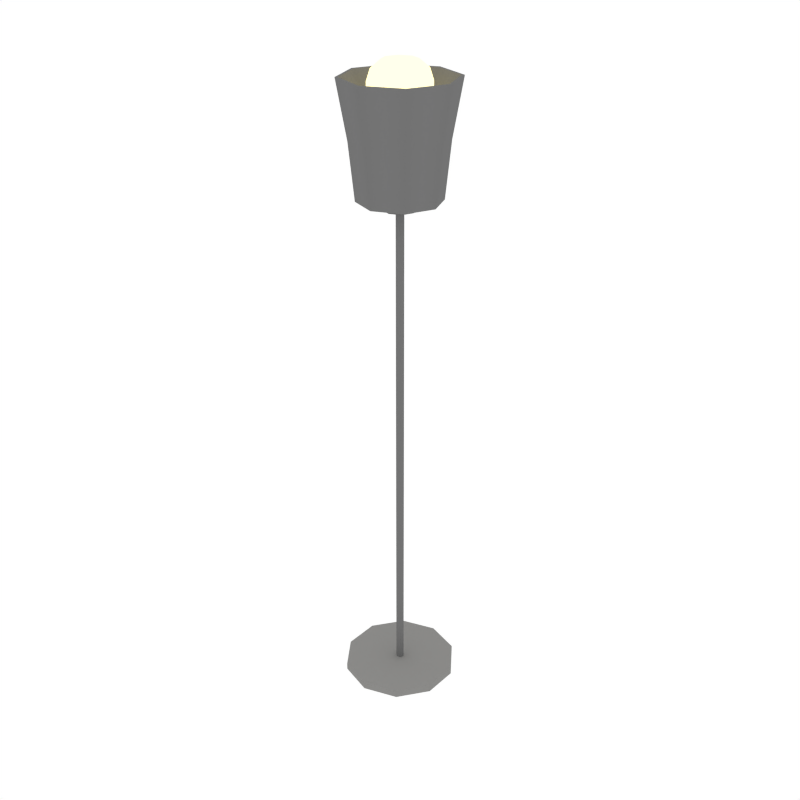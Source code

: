 # Source: Light_Floor1.blend  (saved by Blender 2.79.0; exported with 4.5.12 LTS)
import bpy
from mathutils import Matrix  # noqa: F401  (used for matrix-valued properties, if any)

bpy.ops.wm.read_factory_settings(use_empty=True)
scene = bpy.context.scene
scene.name = 'Scene'

# ---- collections
col_collection_1 = bpy.data.collections.new('Collection 1'); scene.collection.children.link(col_collection_1)

# ---- materials (node trees are filled in below, after node groups)
mat_grey = bpy.data.materials.new('Grey')
mat_grey.alpha_threshold = 0.0
mat_grey.diffuse_color = (0.2598, 0.2571, 0.2492, 1.0)
mat_grey.roughness = 0.5
mat_light = bpy.data.materials.new('Light')
mat_light.alpha_threshold = 0.0
mat_light.roughness = 0.5
mat_lightmetal = bpy.data.materials.new('LightMetal')
mat_lightmetal.alpha_threshold = 0.0
mat_lightmetal.diffuse_color = (0.1734, 0.1734, 0.1734, 1.0)
mat_lightmetal.roughness = 0.5

# ---- node groups
ng_auto_smooth = bpy.data.node_groups.new('Auto Smooth', 'GeometryNodeTree')
_s = ng_auto_smooth.interface.new_socket(name='Geometry', in_out='OUTPUT', socket_type='NodeSocketGeometry')
_s = ng_auto_smooth.interface.new_socket(name='Geometry', in_out='INPUT', socket_type='NodeSocketGeometry')
_s = ng_auto_smooth.interface.new_socket(name='Angle', in_out='INPUT', socket_type='NodeSocketFloat')
_s.subtype = 'ANGLE'
_s.min_value = 0.0
_s.max_value = 3.142
ng_auto_smooth.is_modifier = True
_N = ng_auto_smooth.nodes; _L = ng_auto_smooth.links
n0 = _N.new('NodeGroupOutput'); n0.name = 'Group Output'; n0.location = (480, -100)
n1 = _N.new('NodeGroupInput'); n1.name = 'Group Input'; n1.location = (-420, -300)
n2 = _N.new('NodeGroupInput'); n2.name = 'Group Input.001'; n2.location = (-60, -100)
n3 = _N.new('GeometryNodeSetShadeSmooth'); n3.name = 'Set Shade Smooth'; n3.location = (120, -100)
n3.domain = 'EDGE'
n4 = _N.new('GeometryNodeSetShadeSmooth'); n4.name = 'Set Shade Smooth.001'; n4.location = (300, -100)
n5 = _N.new('GeometryNodeInputMeshEdgeAngle'); n5.name = 'Edge Angle'; n5.location = (-420, -220)
n6 = _N.new('GeometryNodeInputEdgeSmooth'); n6.name = 'Is Edge Smooth'; n6.location = (-60, -160)
n7 = _N.new('GeometryNodeInputShadeSmooth'); n7.name = 'Is Face Smooth'; n7.location = (-240, -340)
n8 = _N.new('FunctionNodeBooleanMath'); n8.name = 'Boolean Math'; n8.location = (-60, -220)
n9 = _N.new('FunctionNodeCompare'); n9.name = 'Compare'; n9.location = (-240, -180)
n9.operation = 'LESS_EQUAL'
_L.new(n5.outputs[0], n9.inputs[0])
_L.new(n4.outputs[0], n0.inputs[0])
_L.new(n1.outputs[1], n9.inputs[1])
_L.new(n9.outputs[0], n8.inputs[0])
_L.new(n7.outputs[0], n8.inputs[1])
_L.new(n2.outputs[0], n3.inputs[0])
_L.new(n6.outputs[0], n3.inputs[1])
_L.new(n3.outputs[0], n4.inputs[0])
_L.new(n8.outputs[0], n3.inputs[2])
n0.is_active_output = True

# ---- material node trees
mat_light.use_nodes = True; mat_light.node_tree.nodes.clear()
_N = mat_light.node_tree.nodes; _L = mat_light.node_tree.links
n0 = _N.new('ShaderNodeOutputMaterial'); n0.name = 'Material Output'; n0.location = (300, 300)
n1 = _N.new('ShaderNodeEmission'); n1.name = 'Emission'; n1.location = (10, 300)
n1.inputs[0].default_value = (0.8, 0.6919, 0.3367, 1.0)
n1.inputs[1].default_value = 2.5
_L.new(n1.outputs[0], n0.inputs[0])
n0.is_active_output = True

# ---- world
world_world = bpy.data.worlds.new('World'); scene.world = world_world
world_world.color = (1.0, 1.0, 1.0)
world_world.use_sun_shadow = False
world_world.sun_shadow_jitter_overblur = 0.0
world_world.cycles.sampling_method = 'NONE'
world_world.cycles.sample_map_resolution = 256

# ---- meshes
me_cylinder_054 = bpy.data.meshes.new('Cylinder.054')
me_cylinder_054.from_pydata([(4.576e-09, 0.1477, 0.03218), (-1.202e-09, 0.1477, 0.01444), (-0.0868, 0.1195, 0.03218), (-0.0868, 0.1195, 0.01444), (-0.1404, 0.04563, 0.03218), (-0.1404, 0.04563, 0.01444), (-0.1404, -0.04563, 0.03218), (-0.1404, -0.04563, 0.01444), (-0.0868, -0.1195, 0.03218), (-0.0868, -0.1195, 0.01444), (1.749e-08, -0.1477, 0.03218), (1.171e-08, -0.1477, 0.01444), (0.0868, -0.1195, 0.03218), (0.0868, -0.1195, 0.01444), (0.1404, -0.04563, 0.03218), (0.1404, -0.04563, 0.01444), (0.1404, 0.04563, 0.03218), (0.1404, 0.04563, 0.01444), (0.0868, 0.1195, 0.03218), (0.0868, 0.1195, 0.01444), (1.072e-07, 0.03913, 1.312), (1.003e-07, 0.03913, 1.291), (-0.02767, 0.02767, 1.312), (-0.02767, 0.02767, 1.291), (-0.03913, -8.9e-08, 1.312), (-0.03913, -8.328e-08, 1.291), (-0.02767, -0.02767, 1.312), (-0.02767, -0.02767, 1.291), (1.106e-07, -0.03913, 1.312), (1.037e-07, -0.03913, 1.291), (0.02767, -0.02767, 1.312), (0.02767, -0.02767, 1.291), (0.03913, -8.682e-08, 1.312), (0.03913, -8.11e-08, 1.291), (0.02767, 0.02767, 1.312), (0.02767, 0.02767, 1.291), (1.046e-07, 0.1001, 1.312), (-0.07078, 0.07078, 1.312), (-0.1001, -9.267e-08, 1.312), (-0.07078, -0.07078, 1.312), (1.134e-07, -0.1001, 1.312), (0.07078, -0.07078, 1.312), (0.1001, -8.71e-08, 1.312), (0.07078, 0.07078, 1.312), (1.447e-07, 0.1138, 1.446), (-0.08045, 0.08045, 1.446), (-0.1138, -1.294e-07, 1.446), (-0.08045, -0.08045, 1.446), (1.546e-07, -0.1138, 1.446), (0.08045, -0.08045, 1.446), (0.1138, -1.231e-07, 1.446), (0.08045, 0.08045, 1.446), (1.867e-07, 0.1379, 1.582), (-0.09749, 0.09749, 1.582), (-0.1379, -1.674e-07, 1.582), (-0.09749, -0.09749, 1.582), (1.988e-07, -0.1379, 1.582), (0.09749, -0.09749, 1.582), (0.1379, -1.597e-07, 1.582), (0.09749, 0.09749, 1.582), (0.006875, -0.006875, 0.01885), (0.009723, -4.221e-09, 0.01885), (0.006875, 0.006875, 0.01885), (8.598e-09, 0.009723, 0.01885), (0.006875, 0.006875, 1.3), (0.009723, -8.334e-08, 1.3), (0.006875, -0.006875, 1.3), (1.054e-07, -0.009723, 1.3), (-0.006875, -0.006875, 1.3), (-0.009723, -8.388e-08, 1.3), (-0.006875, 0.006875, 1.3), (1.045e-07, 0.009723, 1.3), (1.873e-07, 0.1314, 1.582), (-0.09294, 0.09294, 1.582), (-0.1314, -1.67e-07, 1.582), (-0.09294, -0.09294, 1.582), (1.987e-07, -0.1314, 1.582), (0.09294, -0.09294, 1.582), (0.1314, -1.597e-07, 1.582), (0.09294, 0.09294, 1.582), (1.707e-07, 0.1034, 1.523), (-0.0731, 0.0731, 1.523), (-0.1034, -1.497e-07, 1.523), (-0.0731, -0.0731, 1.523), (1.797e-07, -0.1034, 1.523), (0.0731, -0.0731, 1.523), (0.1034, -1.439e-07, 1.523), (0.0731, 0.0731, 1.523), (1.687e-07, 0.07233, 1.505), (-0.05114, 0.05114, 1.505), (-0.07233, -1.423e-07, 1.505), (-0.05114, -0.05114, 1.505), (1.75e-07, -0.07233, 1.505), (0.05114, -0.05114, 1.505), (0.07233, -1.383e-07, 1.505), (0.05114, 0.05114, 1.505), (1.904e-07, 0.07233, 1.572), (-0.05114, 0.05114, 1.572), (-0.07233, -1.602e-07, 1.572), (-0.05114, -0.05114, 1.572), (1.967e-07, -0.07233, 1.572), (0.05114, -0.05114, 1.572), (0.07233, -1.562e-07, 1.572), (0.05114, 0.05114, 1.572), (2.006e-07, 0.06353, 1.599), (-0.04492, 0.04492, 1.599), (-0.06353, -1.672e-07, 1.599), (-0.04492, -0.04492, 1.599), (2.061e-07, -0.06353, 1.599), (0.04492, -0.04492, 1.599), (0.06353, -1.636e-07, 1.599), (0.04492, 0.04492, 1.599), (2.095e-07, 0.04073, 1.618), (-0.0288, 0.0288, 1.618), (-0.04073, -1.712e-07, 1.618), (-0.0288, -0.0288, 1.618), (2.131e-07, -0.04073, 1.618), (0.0288, -0.0288, 1.618), (0.04073, -1.689e-07, 1.618), (0.0288, 0.0288, 1.618), (9.448e-09, -0.009723, 0.01885), (-0.006875, -0.006875, 0.01885), (-0.009723, -4.762e-09, 0.01885), (-0.006875, 0.006875, 0.01885)], [], [(0, 1, 3, 2), (2, 3, 5, 4), (4, 5, 7, 6), (6, 7, 9, 8), (8, 9, 11, 10), (10, 11, 13, 12), (12, 13, 15, 14), (14, 15, 17, 16), (3, 1, 19, 17, 15, 13, 11, 9, 7, 5), (16, 17, 19, 18), (18, 19, 1, 0), (0, 2, 4, 6, 8, 10, 12, 14, 16, 18), (20, 21, 23, 22), (22, 23, 25, 24), (24, 25, 27, 26), (26, 27, 29, 28), (28, 29, 31, 30), (30, 31, 33, 32), (23, 21, 35, 33, 31, 29, 27, 25), (32, 33, 35, 34), (34, 35, 21, 20), (26, 28, 40, 39), (42, 43, 51, 50), (32, 34, 43, 42), (22, 24, 38, 37), (28, 30, 41, 40), (34, 20, 36, 43), (20, 22, 37, 36), (24, 26, 39, 38), (30, 32, 42, 41), (49, 50, 58, 57), (40, 41, 49, 48), (38, 39, 47, 46), (36, 37, 45, 44), (43, 36, 44, 51), (41, 42, 50, 49), (39, 40, 48, 47), (37, 38, 46, 45), (52, 53, 73, 72), (47, 48, 56, 55), (45, 46, 54, 53), (50, 51, 59, 58), (48, 49, 57, 56), (46, 47, 55, 54), (44, 45, 53, 52), (51, 44, 52, 59), (68, 69, 122, 121), (65, 66, 60, 61), (67, 68, 121, 120), (71, 64, 62, 63), (70, 69, 68, 67, 66, 65, 64, 71), (70, 71, 63, 123), (66, 67, 120, 60), (78, 79, 87, 86), (59, 52, 72, 79), (57, 58, 78, 77), (55, 56, 76, 75), (53, 54, 74, 73), (58, 59, 79, 78), (56, 57, 77, 76), (54, 55, 75, 74), (80, 81, 82, 83, 84, 85, 86, 87), (76, 77, 85, 84), (74, 75, 83, 82), (72, 73, 81, 80), (79, 72, 80, 87), (77, 78, 86, 85), (75, 76, 84, 83), (73, 74, 82, 81), (88, 95, 94, 93, 92, 91, 90, 89), (99, 100, 108, 107), (88, 89, 97, 96), (95, 88, 96, 103), (93, 94, 102, 101), (91, 92, 100, 99), (89, 90, 98, 97), (94, 95, 103, 102), (92, 93, 101, 100), (90, 91, 99, 98), (111, 104, 112, 119), (97, 98, 106, 105), (102, 103, 111, 110), (100, 101, 109, 108), (98, 99, 107, 106), (96, 97, 105, 104), (103, 96, 104, 111), (101, 102, 110, 109), (112, 113, 114, 115, 116, 117, 118, 119), (109, 110, 118, 117), (107, 108, 116, 115), (105, 106, 114, 113), (110, 111, 119, 118), (108, 109, 117, 116), (106, 107, 115, 114), (104, 105, 113, 112), (64, 65, 61, 62), (69, 70, 123, 122)])
me_cylinder_054.polygons.foreach_set('use_smooth', [True] * 97)
me_cylinder_054.polygons.foreach_set('material_index', [0, 0, 0, 0, 0, 0, 0, 0, 0, 0, 0, 0, 2, 2, 2, 2, 2, 2, 2, 2, 2, 2, 2, 2, 2, 2, 2, 2, 2, 2, 2, 2, 2, 2, 2, 2, 2, 2, 2, 2, 2, 2, 2, 2, 2, 2, 2, 2, 2, 2, 2, 2, 2, 2, 2, 2, 2, 2, 2, 2, 2, 2, 2, 2, 2, 2, 2, 2, 2, 1, 1, 1, 1, 1, 1, 1, 1, 1, 1, 1, 1, 1, 1, 1, 1, 1, 1, 1, 1, 1, 1, 1, 1, 1, 1, 2, 2])
me_cylinder_054.materials.append(mat_grey)
me_cylinder_054.materials.append(mat_light)
me_cylinder_054.materials.append(mat_lightmetal)
me_cylinder_054.use_remesh_preserve_volume = False
me_cylinder_054.use_remesh_preserve_attributes = False
me_cylinder_054.use_mirror_vertex_groups = False
me_cylinder_054.update()

# ---- objects
ob_light_floor1 = bpy.data.objects.new('Light_Floor1', me_cylinder_054)

# ---- transforms, parenting, visibility, modifiers, constraints
ob_light_floor1.location = (0.0, 0.0, 0.0)
ob_light_floor1.lineart.crease_threshold = 0.0
_m = ob_light_floor1.modifiers.new('Auto Smooth', 'NODES')
_m.node_group = ng_auto_smooth
_gi = [s.identifier for s in ng_auto_smooth.interface.items_tree if s.item_type == 'SOCKET' and s.in_out == 'INPUT']
_m[_gi[1]] = 0.9512  # Angle

# ---- collection membership
col_collection_1.objects.link(ob_light_floor1)

# ---- scene / render settings (as saved in the file)
scene.frame_start = 1; scene.frame_end = 250; scene.frame_set(0)
scene.render.engine = 'CYCLES'
scene.render.resolution_x = 1000
scene.render.resolution_y = 1000
scene.render.dither_intensity = 0.0
scene.cycles.samples = 200
scene.cycles.sampling_pattern = 'TABULATED_SOBOL'
scene.cycles.light_sampling_threshold = 0.0
scene.cycles.use_adaptive_sampling = False
scene.cycles.use_light_tree = False
scene.cycles.caustics_reflective = False
scene.cycles.caustics_refractive = False
scene.cycles.blur_glossy = 0.0
scene.cycles.max_bounces = 2
scene.cycles.pixel_filter_type = 'GAUSSIAN'
scene.cycles.sample_clamp_indirect = 0.0
scene.view_settings.view_transform = 'Standard'
bpy.context.view_layer.update()

# ---- added for rendering (the .blend has no active camera): camera
cam_auto = bpy.data.cameras.new('AutoCamera')
cam_auto.lens = 50.0
cam_auto.sensor_width = 36.0
cam_auto.clip_end = 1000.0
ob_auto_camera = bpy.data.objects.new('AutoCamera', cam_auto)
scene.collection.objects.link(ob_auto_camera)
ob_auto_camera.location = (1.53056, -1.83668, 2.04052)
ob_auto_camera.rotation_euler = (1.09748, -7.21219e-08, 0.694738)
scene.camera = ob_auto_camera
bpy.context.view_layer.update()
